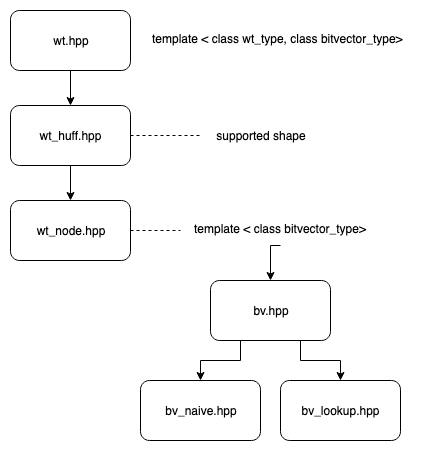

The diagram above was exported from draw.io. Its source (the exported page's mxGraphModel, read from the mxfile embedded in the PNG):
<mxGraphModel dx="946" dy="608" grid="1" gridSize="10" guides="1" tooltips="1" connect="1" arrows="1" fold="1" page="1" pageScale="1" pageWidth="1527" pageHeight="2069" math="0" shadow="0">
  <root>
    <mxCell id="0" />
    <mxCell id="1" parent="0" />
    <mxCell id="9UGeaJuGzVTpUpBnYCvl-18" style="edgeStyle=orthogonalEdgeStyle;rounded=0;orthogonalLoop=1;jettySize=auto;html=1;exitX=0.5;exitY=1;exitDx=0;exitDy=0;entryX=0.5;entryY=0;entryDx=0;entryDy=0;" edge="1" parent="1" source="9UGeaJuGzVTpUpBnYCvl-1" target="9UGeaJuGzVTpUpBnYCvl-2">
      <mxGeometry relative="1" as="geometry" />
    </mxCell>
    <mxCell id="9UGeaJuGzVTpUpBnYCvl-1" value="wt.hpp" style="rounded=1;whiteSpace=wrap;html=1;" vertex="1" parent="1">
      <mxGeometry x="320" y="70" width="120" height="60" as="geometry" />
    </mxCell>
    <mxCell id="9UGeaJuGzVTpUpBnYCvl-19" style="edgeStyle=orthogonalEdgeStyle;rounded=0;orthogonalLoop=1;jettySize=auto;html=1;exitX=0.5;exitY=1;exitDx=0;exitDy=0;entryX=0.5;entryY=0;entryDx=0;entryDy=0;" edge="1" parent="1" source="9UGeaJuGzVTpUpBnYCvl-2" target="9UGeaJuGzVTpUpBnYCvl-3">
      <mxGeometry relative="1" as="geometry" />
    </mxCell>
    <mxCell id="9UGeaJuGzVTpUpBnYCvl-2" value="wt_huff.hpp" style="rounded=1;whiteSpace=wrap;html=1;" vertex="1" parent="1">
      <mxGeometry x="320" y="165" width="120" height="60" as="geometry" />
    </mxCell>
    <mxCell id="9UGeaJuGzVTpUpBnYCvl-3" value="&lt;div&gt;wt_node.hpp&lt;/div&gt;" style="rounded=1;whiteSpace=wrap;html=1;" vertex="1" parent="1">
      <mxGeometry x="320" y="260" width="120" height="60" as="geometry" />
    </mxCell>
    <mxCell id="9UGeaJuGzVTpUpBnYCvl-4" value="supported shape" style="text;html=1;strokeColor=none;fillColor=none;align=center;verticalAlign=middle;whiteSpace=wrap;rounded=0;" vertex="1" parent="1">
      <mxGeometry x="510" y="185" width="120" height="20" as="geometry" />
    </mxCell>
    <mxCell id="9UGeaJuGzVTpUpBnYCvl-13" style="edgeStyle=orthogonalEdgeStyle;rounded=0;orthogonalLoop=1;jettySize=auto;html=1;exitX=0.25;exitY=1;exitDx=0;exitDy=0;entryX=0.5;entryY=0;entryDx=0;entryDy=0;" edge="1" parent="1" source="9UGeaJuGzVTpUpBnYCvl-6" target="9UGeaJuGzVTpUpBnYCvl-10">
      <mxGeometry relative="1" as="geometry" />
    </mxCell>
    <mxCell id="9UGeaJuGzVTpUpBnYCvl-14" style="edgeStyle=orthogonalEdgeStyle;rounded=0;orthogonalLoop=1;jettySize=auto;html=1;exitX=0.75;exitY=1;exitDx=0;exitDy=0;entryX=0.5;entryY=0;entryDx=0;entryDy=0;" edge="1" parent="1" source="9UGeaJuGzVTpUpBnYCvl-6" target="9UGeaJuGzVTpUpBnYCvl-11">
      <mxGeometry relative="1" as="geometry" />
    </mxCell>
    <mxCell id="9UGeaJuGzVTpUpBnYCvl-6" value="&lt;div&gt;bv.hpp&lt;/div&gt;" style="rounded=1;whiteSpace=wrap;html=1;" vertex="1" parent="1">
      <mxGeometry x="520" y="340" width="120" height="60" as="geometry" />
    </mxCell>
    <mxCell id="9UGeaJuGzVTpUpBnYCvl-21" style="edgeStyle=orthogonalEdgeStyle;rounded=0;orthogonalLoop=1;jettySize=auto;html=1;exitX=0.5;exitY=1;exitDx=0;exitDy=0;entryX=0.5;entryY=0;entryDx=0;entryDy=0;" edge="1" parent="1" source="9UGeaJuGzVTpUpBnYCvl-8" target="9UGeaJuGzVTpUpBnYCvl-6">
      <mxGeometry relative="1" as="geometry" />
    </mxCell>
    <mxCell id="9UGeaJuGzVTpUpBnYCvl-8" value="&lt;div align=&quot;center&quot;&gt;template &amp;lt; class bitvector_type&amp;gt;&lt;/div&gt;" style="text;html=1;align=center;" vertex="1" parent="1">
      <mxGeometry x="490" y="275" width="200" height="30" as="geometry" />
    </mxCell>
    <mxCell id="9UGeaJuGzVTpUpBnYCvl-9" value="template &amp;lt; class wt_type, class bitvector_type&amp;gt;" style="text;html=1;" vertex="1" parent="1">
      <mxGeometry x="460" y="85" width="260" height="30" as="geometry" />
    </mxCell>
    <mxCell id="9UGeaJuGzVTpUpBnYCvl-10" value="&lt;div&gt;bv_naive.hpp&lt;/div&gt;" style="rounded=1;whiteSpace=wrap;html=1;" vertex="1" parent="1">
      <mxGeometry x="450" y="440" width="120" height="60" as="geometry" />
    </mxCell>
    <mxCell id="9UGeaJuGzVTpUpBnYCvl-11" value="&lt;div&gt;bv_lookup.hpp&lt;/div&gt;" style="rounded=1;whiteSpace=wrap;html=1;" vertex="1" parent="1">
      <mxGeometry x="590" y="440" width="120" height="60" as="geometry" />
    </mxCell>
    <mxCell id="9UGeaJuGzVTpUpBnYCvl-24" value="" style="endArrow=none;dashed=1;html=1;entryX=0;entryY=0.5;entryDx=0;entryDy=0;exitX=1;exitY=0.5;exitDx=0;exitDy=0;" edge="1" parent="1" source="9UGeaJuGzVTpUpBnYCvl-2" target="9UGeaJuGzVTpUpBnYCvl-4">
      <mxGeometry width="50" height="50" relative="1" as="geometry">
        <mxPoint x="320" y="570" as="sourcePoint" />
        <mxPoint x="370" y="520" as="targetPoint" />
      </mxGeometry>
    </mxCell>
    <mxCell id="9UGeaJuGzVTpUpBnYCvl-25" value="" style="endArrow=none;dashed=1;html=1;entryX=0;entryY=0.5;entryDx=0;entryDy=0;exitX=1;exitY=0.5;exitDx=0;exitDy=0;" edge="1" parent="1" source="9UGeaJuGzVTpUpBnYCvl-3" target="9UGeaJuGzVTpUpBnYCvl-8">
      <mxGeometry width="50" height="50" relative="1" as="geometry">
        <mxPoint x="400" y="365" as="sourcePoint" />
        <mxPoint x="450" y="315" as="targetPoint" />
      </mxGeometry>
    </mxCell>
  </root>
</mxGraphModel>